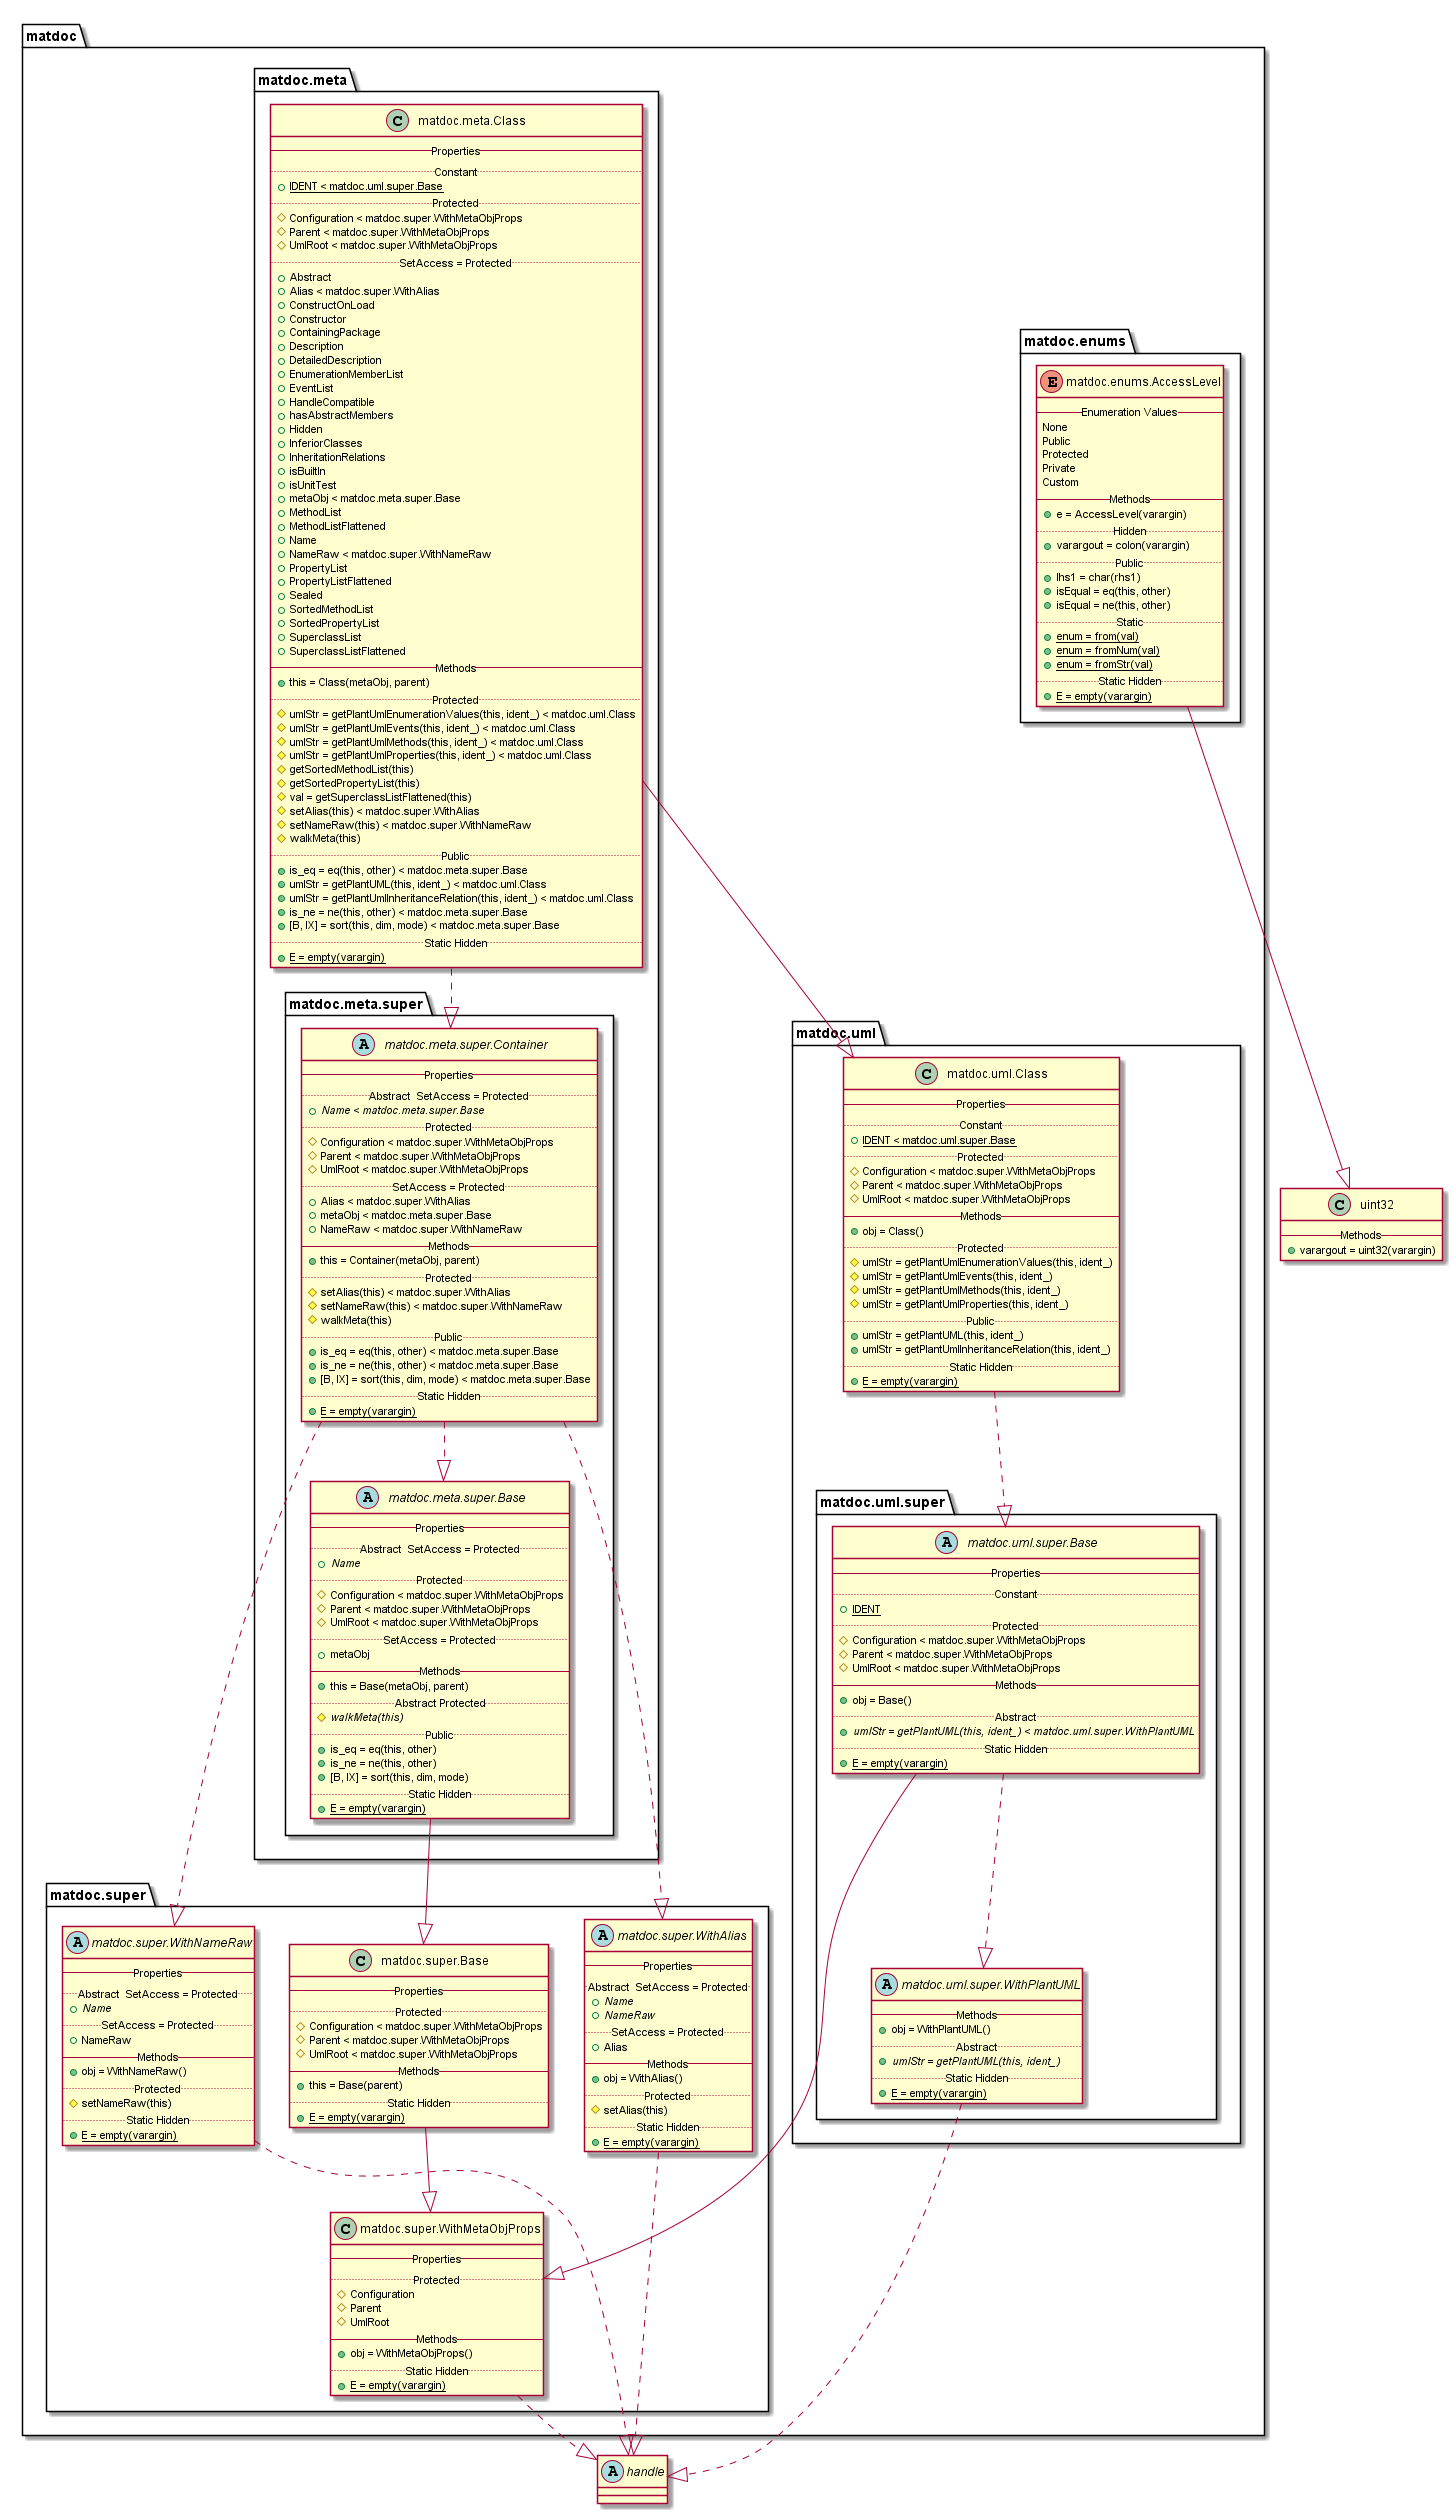

The diagram above was rendered by PlantUML. Its source (embedded in the PNG):
@startuml

set namespaceSeparator none

abstract class handle {
}

class uint32 {
   -- Methods --
   {method} + varargout = uint32(varargin)
}

package matdoc {

   package matdoc.enums {
   
      enum matdoc.enums.AccessLevel {
         -- Enumeration Values --
         None
         Public
         Protected
         Private
         Custom
         -- Methods --
         {method} + e = AccessLevel(varargin)
         .. Hidden ..
         {method} + varargout = colon(varargin)
         .. Public ..
         {method} + lhs1 = char(rhs1)
         {method} + isEqual = eq(this, other)
         {method} + isEqual = ne(this, other)
         .. Static ..
         {method} {static} + enum = from(val)
         {method} {static} + enum = fromNum(val)
         {method} {static} + enum = fromStr(val)
         .. Static Hidden ..
         {method} {static} + E = empty(varargin)
      }
   
   }

   package matdoc.meta {
   
      class matdoc.meta.Class {
         -- Properties --
         .. Constant ..
         {field} {static} + IDENT < matdoc.uml.super.Base
         .. Protected ..
         {field} # Configuration < matdoc.super.WithMetaObjProps
         {field} # Parent < matdoc.super.WithMetaObjProps
         {field} # UmlRoot < matdoc.super.WithMetaObjProps
         .. SetAccess = Protected ..
         {field} + Abstract
         {field} + Alias < matdoc.super.WithAlias
         {field} + ConstructOnLoad
         {field} + Constructor
         {field} + ContainingPackage
         {field} + Description
         {field} + DetailedDescription
         {field} + EnumerationMemberList
         {field} + EventList
         {field} + HandleCompatible
         {field} + hasAbstractMembers
         {field} + Hidden
         {field} + InferiorClasses
         {field} + InheritationRelations
         {field} + isBuiltIn
         {field} + isUnitTest
         {field} + metaObj < matdoc.meta.super.Base
         {field} + MethodList
         {field} + MethodListFlattened
         {field} + Name
         {field} + NameRaw < matdoc.super.WithNameRaw
         {field} + PropertyList
         {field} + PropertyListFlattened
         {field} + Sealed
         {field} + SortedMethodList
         {field} + SortedPropertyList
         {field} + SuperclassList
         {field} + SuperclassListFlattened
         -- Methods --
         {method} + this = Class(metaObj, parent)
         .. Protected ..
         {method} # umlStr = getPlantUmlEnumerationValues(this, ident_) < matdoc.uml.Class
         {method} # umlStr = getPlantUmlEvents(this, ident_) < matdoc.uml.Class
         {method} # umlStr = getPlantUmlMethods(this, ident_) < matdoc.uml.Class
         {method} # umlStr = getPlantUmlProperties(this, ident_) < matdoc.uml.Class
         {method} # getSortedMethodList(this)
         {method} # getSortedPropertyList(this)
         {method} # val = getSuperclassListFlattened(this)
         {method} # setAlias(this) < matdoc.super.WithAlias
         {method} # setNameRaw(this) < matdoc.super.WithNameRaw
         {method} # walkMeta(this)
         .. Public ..
         {method} + is_eq = eq(this, other) < matdoc.meta.super.Base
         {method} + umlStr = getPlantUML(this, ident_) < matdoc.uml.Class
         {method} + umlStr = getPlantUmlInheritanceRelation(this, ident_) < matdoc.uml.Class
         {method} + is_ne = ne(this, other) < matdoc.meta.super.Base
         {method} + [B, IX] = sort(this, dim, mode) < matdoc.meta.super.Base
         .. Static Hidden ..
         {method} {static} + E = empty(varargin)
      }
   
      package matdoc.meta.super {
      
         abstract class matdoc.meta.super.Base {
            -- Properties --
            .. Abstract  SetAccess = Protected ..
            {field} {abstract} + Name
            .. Protected ..
            {field} # Configuration < matdoc.super.WithMetaObjProps
            {field} # Parent < matdoc.super.WithMetaObjProps
            {field} # UmlRoot < matdoc.super.WithMetaObjProps
            .. SetAccess = Protected ..
            {field} + metaObj
            -- Methods --
            {method} + this = Base(metaObj, parent)
            .. Abstract Protected ..
            {method} {abstract} # walkMeta(this)
            .. Public ..
            {method} + is_eq = eq(this, other)
            {method} + is_ne = ne(this, other)
            {method} + [B, IX] = sort(this, dim, mode)
            .. Static Hidden ..
            {method} {static} + E = empty(varargin)
         }
      
         abstract class matdoc.meta.super.Container {
            -- Properties --
            .. Abstract  SetAccess = Protected ..
            {field} {abstract} + Name < matdoc.meta.super.Base
            .. Protected ..
            {field} # Configuration < matdoc.super.WithMetaObjProps
            {field} # Parent < matdoc.super.WithMetaObjProps
            {field} # UmlRoot < matdoc.super.WithMetaObjProps
            .. SetAccess = Protected ..
            {field} + Alias < matdoc.super.WithAlias
            {field} + metaObj < matdoc.meta.super.Base
            {field} + NameRaw < matdoc.super.WithNameRaw
            -- Methods --
            {method} + this = Container(metaObj, parent)
            .. Protected ..
            {method} # setAlias(this) < matdoc.super.WithAlias
            {method} # setNameRaw(this) < matdoc.super.WithNameRaw
            {method} # walkMeta(this)
            .. Public ..
            {method} + is_eq = eq(this, other) < matdoc.meta.super.Base
            {method} + is_ne = ne(this, other) < matdoc.meta.super.Base
            {method} + [B, IX] = sort(this, dim, mode) < matdoc.meta.super.Base
            .. Static Hidden ..
            {method} {static} + E = empty(varargin)
         }
      
      }
   
   }

   package matdoc.super {
   
      class matdoc.super.Base {
         -- Properties --
         .. Protected ..
         {field} # Configuration < matdoc.super.WithMetaObjProps
         {field} # Parent < matdoc.super.WithMetaObjProps
         {field} # UmlRoot < matdoc.super.WithMetaObjProps
         -- Methods --
         {method} + this = Base(parent)
         .. Static Hidden ..
         {method} {static} + E = empty(varargin)
      }
   
      abstract class matdoc.super.WithAlias {
         -- Properties --
         .. Abstract  SetAccess = Protected ..
         {field} {abstract} + Name
         {field} {abstract} + NameRaw
         .. SetAccess = Protected ..
         {field} + Alias
         -- Methods --
         {method} + obj = WithAlias()
         .. Protected ..
         {method} # setAlias(this)
         .. Static Hidden ..
         {method} {static} + E = empty(varargin)
      }
   
      class matdoc.super.WithMetaObjProps {
         -- Properties --
         .. Protected ..
         {field} # Configuration
         {field} # Parent
         {field} # UmlRoot
         -- Methods --
         {method} + obj = WithMetaObjProps()
         .. Static Hidden ..
         {method} {static} + E = empty(varargin)
      }
   
      abstract class matdoc.super.WithNameRaw {
         -- Properties --
         .. Abstract  SetAccess = Protected ..
         {field} {abstract} + Name
         .. SetAccess = Protected ..
         {field} + NameRaw
         -- Methods --
         {method} + obj = WithNameRaw()
         .. Protected ..
         {method} # setNameRaw(this)
         .. Static Hidden ..
         {method} {static} + E = empty(varargin)
      }
   
   }

   package matdoc.uml {
   
      class matdoc.uml.Class {
         -- Properties --
         .. Constant ..
         {field} {static} + IDENT < matdoc.uml.super.Base
         .. Protected ..
         {field} # Configuration < matdoc.super.WithMetaObjProps
         {field} # Parent < matdoc.super.WithMetaObjProps
         {field} # UmlRoot < matdoc.super.WithMetaObjProps
         -- Methods --
         {method} + obj = Class()
         .. Protected ..
         {method} # umlStr = getPlantUmlEnumerationValues(this, ident_)
         {method} # umlStr = getPlantUmlEvents(this, ident_)
         {method} # umlStr = getPlantUmlMethods(this, ident_)
         {method} # umlStr = getPlantUmlProperties(this, ident_)
         .. Public ..
         {method} + umlStr = getPlantUML(this, ident_)
         {method} + umlStr = getPlantUmlInheritanceRelation(this, ident_)
         .. Static Hidden ..
         {method} {static} + E = empty(varargin)
      }
   
      package matdoc.uml.super {
      
         abstract class matdoc.uml.super.Base {
            -- Properties --
            .. Constant ..
            {field} {static} + IDENT
            .. Protected ..
            {field} # Configuration < matdoc.super.WithMetaObjProps
            {field} # Parent < matdoc.super.WithMetaObjProps
            {field} # UmlRoot < matdoc.super.WithMetaObjProps
            -- Methods --
            {method} + obj = Base()
            .. Abstract ..
            {method} {abstract} + umlStr = getPlantUML(this, ident_) < matdoc.uml.super.WithPlantUML
            .. Static Hidden ..
            {method} {static} + E = empty(varargin)
         }
      
         abstract class matdoc.uml.super.WithPlantUML {
            -- Methods --
            {method} + obj = WithPlantUML()
            .. Abstract ..
            {method} {abstract} + umlStr = getPlantUML(this, ident_)
            .. Static Hidden ..
            {method} {static} + E = empty(varargin)
         }
      
      }
   
   }

}


matdoc.enums.AccessLevel --|> uint32
matdoc.meta.Class ..|> matdoc.meta.super.Container
matdoc.meta.Class --|> matdoc.uml.Class
matdoc.meta.super.Base --|> matdoc.super.Base
matdoc.meta.super.Container ..|> matdoc.meta.super.Base
matdoc.meta.super.Container ..|> matdoc.super.WithNameRaw
matdoc.meta.super.Container ..|> matdoc.super.WithAlias
matdoc.super.Base --|> matdoc.super.WithMetaObjProps
matdoc.super.WithAlias ..|> handle
matdoc.super.WithMetaObjProps ..|> handle
matdoc.super.WithNameRaw ..|> handle
matdoc.uml.Class ..|> matdoc.uml.super.Base
matdoc.uml.super.Base --|> matdoc.super.WithMetaObjProps
matdoc.uml.super.Base ..|> matdoc.uml.super.WithPlantUML
matdoc.uml.super.WithPlantUML ..|> handle

@enduml